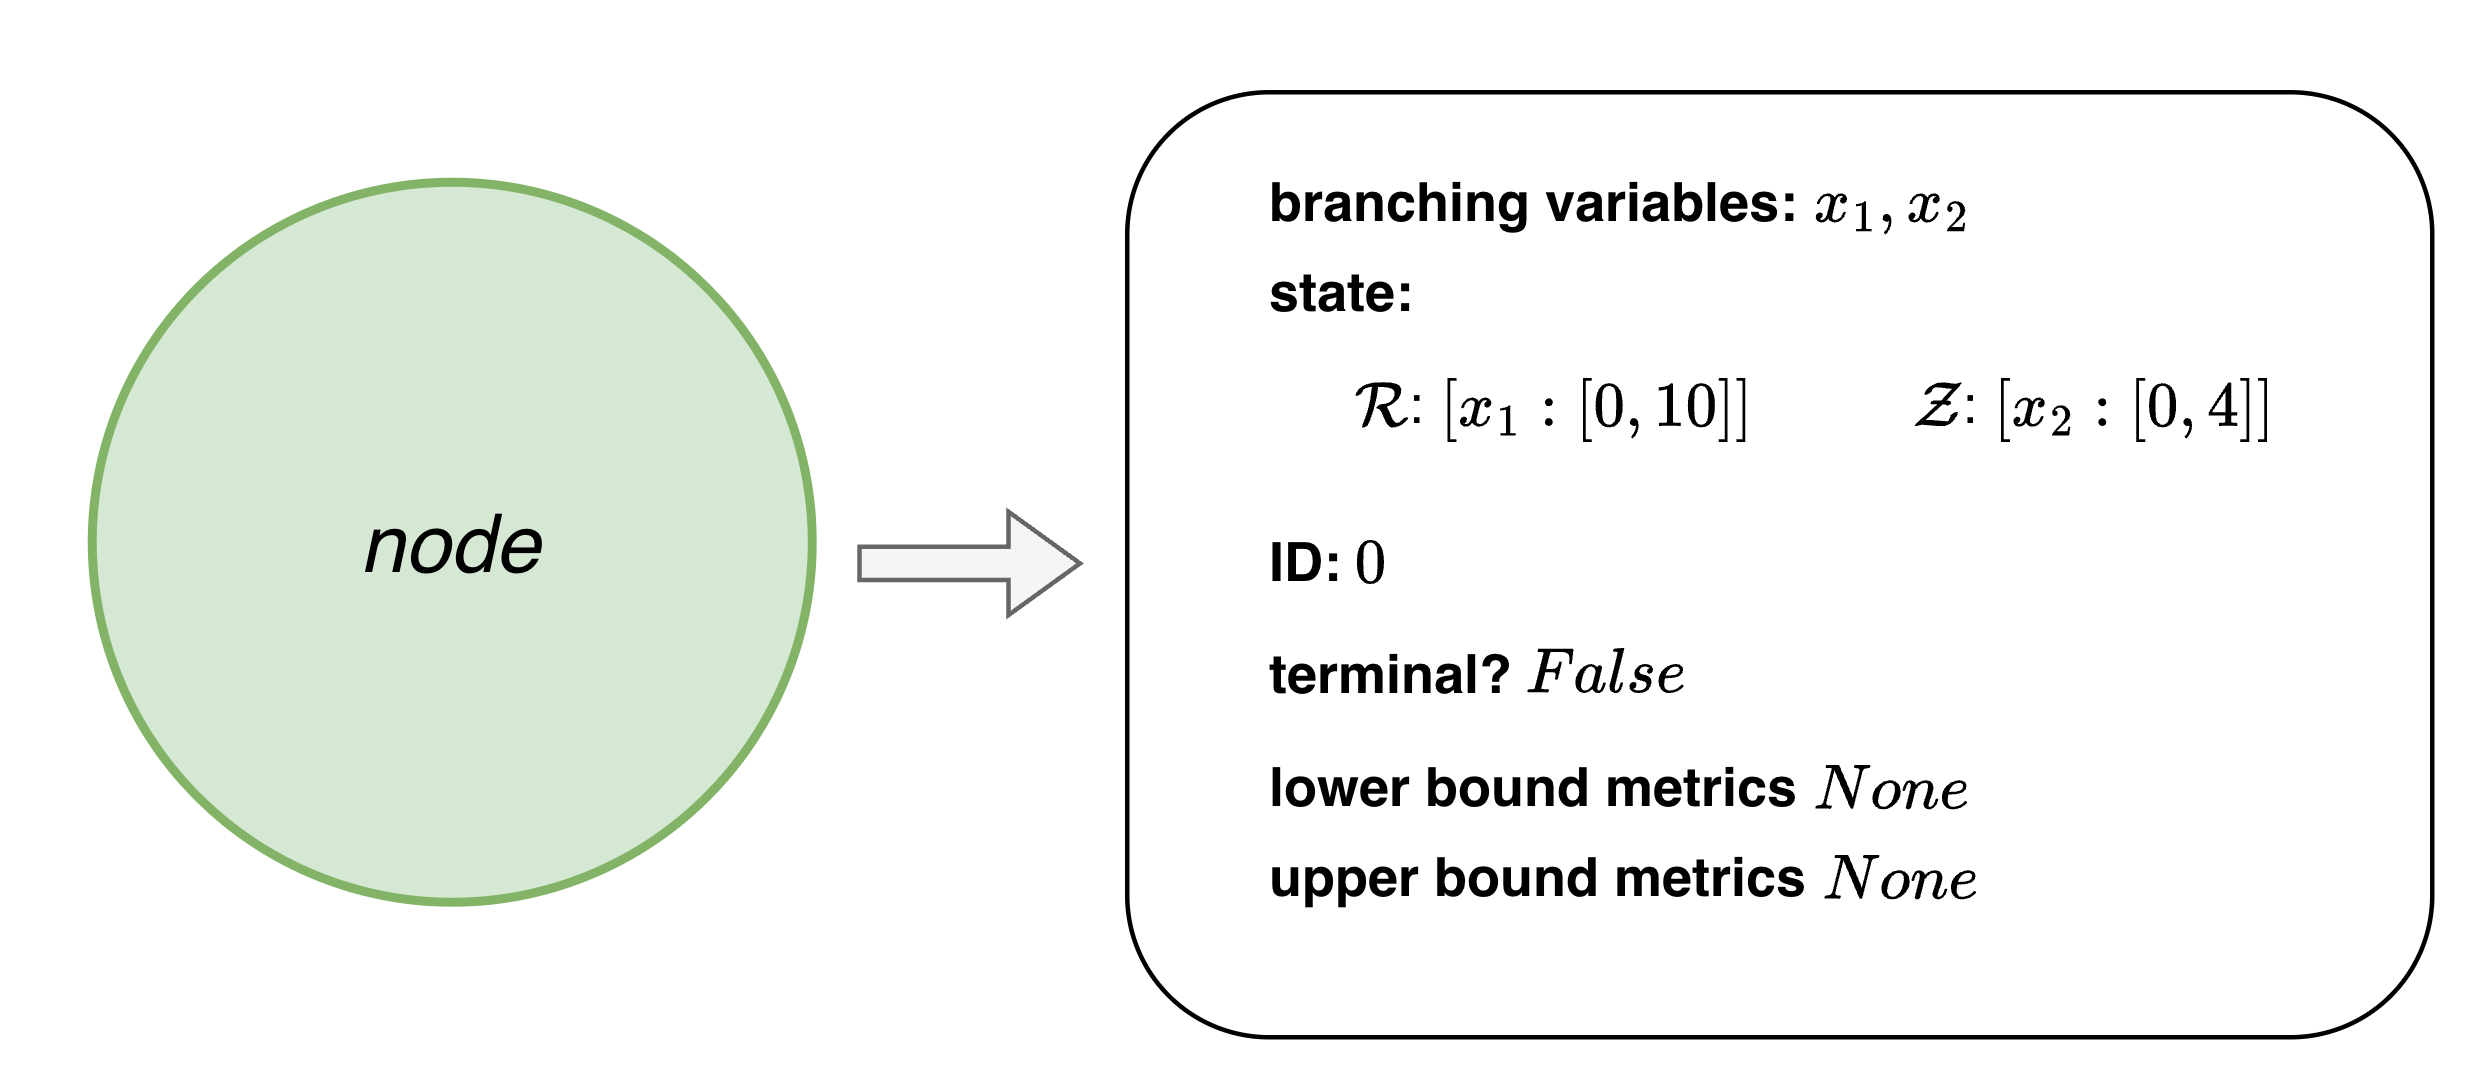

The diagram above was exported from draw.io. Its source (the exported page's mxGraphModel, read from the mxfile embedded in the PNG):
<mxGraphModel dx="1056" dy="610" grid="1" gridSize="10" guides="1" tooltips="1" connect="1" arrows="1" fold="1" page="1" pageScale="1" pageWidth="850" pageHeight="1100" math="1" shadow="0">
  <root>
    <mxCell id="0" />
    <mxCell id="1" parent="0" />
    <mxCell id="1uvTBH0Zs7NX6XBiiU7u-2" value="" style="rounded=0;whiteSpace=wrap;html=1;strokeColor=none;" vertex="1" parent="1">
      <mxGeometry x="670" y="220" width="20" height="20" as="geometry" />
    </mxCell>
    <mxCell id="ERbZVNlUGSszVMlOvCe1-1" value="" style="ellipse;whiteSpace=wrap;html=1;aspect=fixed;fillColor=#d5e8d4;strokeColor=#82b366;strokeWidth=2;" vertex="1" parent="1">
      <mxGeometry x="160" y="40" width="160" height="160" as="geometry" />
    </mxCell>
    <mxCell id="ERbZVNlUGSszVMlOvCe1-2" value="&lt;font style=&quot;font-size: 18px;&quot;&gt;&lt;i&gt;node&lt;/i&gt;&lt;/font&gt;" style="text;html=1;whiteSpace=wrap;strokeColor=none;fillColor=none;align=center;verticalAlign=middle;rounded=0;" vertex="1" parent="1">
      <mxGeometry x="210" y="105" width="60" height="30" as="geometry" />
    </mxCell>
    <mxCell id="ERbZVNlUGSszVMlOvCe1-3" value="" style="rounded=1;whiteSpace=wrap;html=1;" vertex="1" parent="1">
      <mxGeometry x="390" y="20" width="290" height="210" as="geometry" />
    </mxCell>
    <mxCell id="ERbZVNlUGSszVMlOvCe1-4" value="" style="shape=flexArrow;endArrow=classic;html=1;rounded=0;endWidth=14.545454545454547;endSize=4.962962962962963;fillColor=#f5f5f5;strokeColor=#666666;width=7.4074074074074066;" edge="1" parent="1">
      <mxGeometry width="50" height="50" relative="1" as="geometry">
        <mxPoint x="330" y="124.7" as="sourcePoint" />
        <mxPoint x="380" y="124.7" as="targetPoint" />
      </mxGeometry>
    </mxCell>
    <mxCell id="ERbZVNlUGSszVMlOvCe1-5" value="&lt;b&gt;branching variables:&lt;/b&gt; \(x_1, x_2\)" style="text;html=1;whiteSpace=wrap;strokeColor=none;fillColor=none;align=left;verticalAlign=middle;rounded=0;" vertex="1" parent="1">
      <mxGeometry x="420" y="30" width="170" height="30" as="geometry" />
    </mxCell>
    <mxCell id="ERbZVNlUGSszVMlOvCe1-6" value="&lt;b&gt;state:&amp;nbsp;&lt;/b&gt;" style="text;html=1;whiteSpace=wrap;strokeColor=none;fillColor=none;align=left;verticalAlign=middle;rounded=0;" vertex="1" parent="1">
      <mxGeometry x="420" y="50" width="170" height="30" as="geometry" />
    </mxCell>
    <mxCell id="ERbZVNlUGSszVMlOvCe1-11" value="&lt;b&gt;ID:&lt;/b&gt; \(0\)" style="text;html=1;whiteSpace=wrap;strokeColor=none;fillColor=none;align=left;verticalAlign=middle;rounded=0;" vertex="1" parent="1">
      <mxGeometry x="420" y="110" width="170" height="30" as="geometry" />
    </mxCell>
    <mxCell id="ERbZVNlUGSszVMlOvCe1-12" value="&lt;b&gt;terminal?&lt;/b&gt; \(False\)" style="text;html=1;whiteSpace=wrap;strokeColor=none;fillColor=none;align=left;verticalAlign=middle;rounded=0;" vertex="1" parent="1">
      <mxGeometry x="420" y="135" width="170" height="30" as="geometry" />
    </mxCell>
    <mxCell id="ERbZVNlUGSszVMlOvCe1-13" value="&lt;b&gt;lower bound metrics&amp;nbsp;&lt;/b&gt;\(None\)" style="text;html=1;whiteSpace=wrap;strokeColor=none;fillColor=none;align=left;verticalAlign=middle;rounded=0;" vertex="1" parent="1">
      <mxGeometry x="420" y="160" width="170" height="30" as="geometry" />
    </mxCell>
    <mxCell id="ERbZVNlUGSszVMlOvCe1-14" value="&lt;b&gt;upper bound metrics&amp;nbsp;&lt;/b&gt;\(None\)" style="text;html=1;whiteSpace=wrap;strokeColor=none;fillColor=none;align=left;verticalAlign=middle;rounded=0;" vertex="1" parent="1">
      <mxGeometry x="420" y="180" width="170" height="30" as="geometry" />
    </mxCell>
    <mxCell id="1uvTBH0Zs7NX6XBiiU7u-1" value="" style="rounded=0;whiteSpace=wrap;html=1;strokeColor=none;" vertex="1" parent="1">
      <mxGeometry x="140" width="20" height="20" as="geometry" />
    </mxCell>
    <mxCell id="1uvTBH0Zs7NX6XBiiU7u-4" value="\(\mathcal{R}\): \([x_1: [0,10]]\)" style="text;html=1;whiteSpace=wrap;strokeColor=none;fillColor=none;align=center;verticalAlign=middle;rounded=0;" vertex="1" parent="1">
      <mxGeometry x="425" y="75" width="120" height="30" as="geometry" />
    </mxCell>
    <mxCell id="1uvTBH0Zs7NX6XBiiU7u-5" value="\(\mathcal{Z}\): \([x_2: [0,4]]\)" style="text;html=1;whiteSpace=wrap;strokeColor=none;fillColor=none;align=center;verticalAlign=middle;rounded=0;" vertex="1" parent="1">
      <mxGeometry x="545" y="75" width="120" height="30" as="geometry" />
    </mxCell>
  </root>
</mxGraphModel>